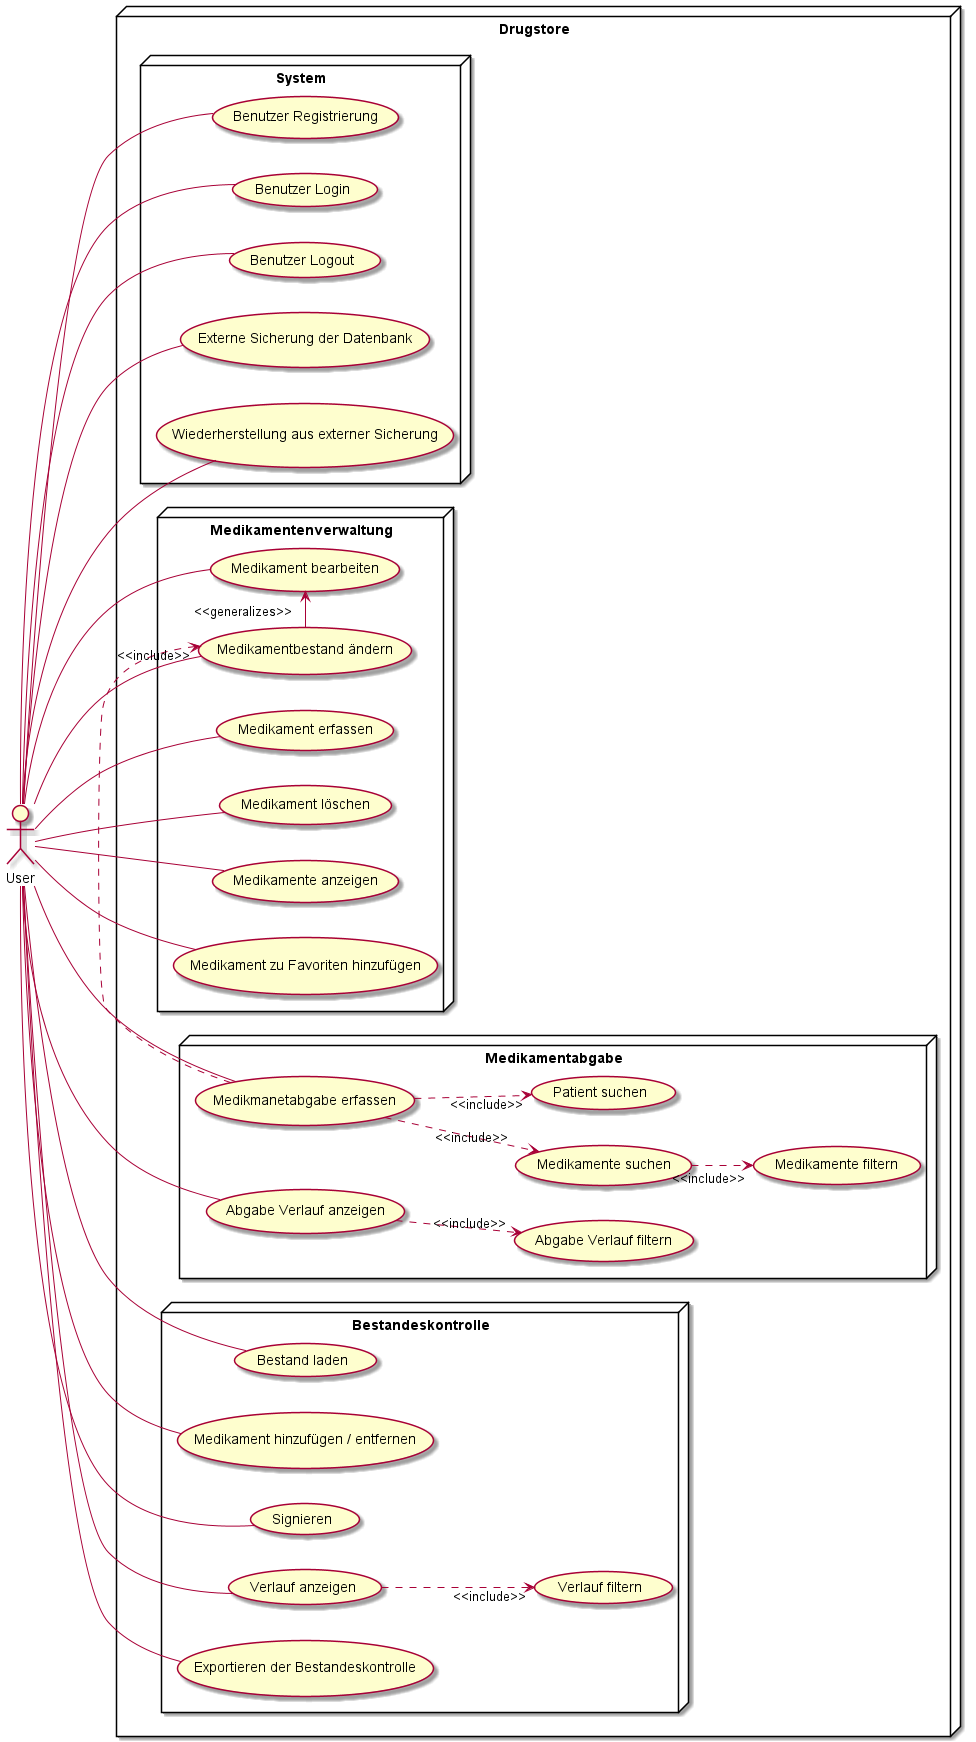

The diagram above was rendered by PlantUML. Its source (embedded in the PNG):
@startuml usecase-overview
left to right direction
node Drugstore {

    node System {
        usecase "Benutzer Registrierung" as UC11
        usecase "Benutzer Login" as UC12
        usecase "Benutzer Logout" as UC13
        usecase "Externe Sicherung der Datenbank" as UC14
        usecase "Wiederherstellung aus externer Sicherung" as UC15
    }

    node Medikamentenverwaltung {
        usecase "Medikament erfassen" as UC21
        usecase "Medikament bearbeiten" as UC22
        usecase "Medikament löschen" as UC23
        usecase "Medikamente anzeigen" as UC24
        usecase "Medikamentbestand ändern" as UC25
        usecase "Medikament zu Favoriten hinzufügen" as UC26
    }

    node Medikamentabgabe {
        usecase "Medikmanetabgabe erfassen" as UC31
        usecase "Medikamente suchen" as UC32
        usecase "Medikamente filtern" as UC33
        usecase "Patient suchen" as UC34
        usecase "Abgabe Verlauf anzeigen" as UC35
        usecase "Abgabe Verlauf filtern" as UC36
    }

    node Bestandeskontrolle {
        usecase "Bestand laden" as UC41
        usecase "Medikament hinzufügen / entfernen" as UC42
        usecase "Signieren" as UC43
        usecase "Verlauf anzeigen" as UC44
        usecase "Verlauf filtern" as UC45
        usecase "Exportieren der Bestandeskontrolle" as UC46
    }
}


:User: - UC11
:User: - UC12
:User: - UC13
:User: - UC14
:User: - UC15

:User: -- UC21
:User: -- UC22
:User: -- UC23
:User: -- UC24
:User: -- UC25
:User: -- UC26

:User: --- UC31
:User: --- UC35

:User: --- UC41
:User: --- UC42
:User: --- UC43
:User: --- UC44
:User: --- UC46

UC22 <- "<<generalizes>>" UC25

UC31 .> "<<include>>" UC25

UC31 ..> "<<include>>" UC32
UC31 ..> "<<include>>" UC34
UC32 ..> "<<include>>" UC33
UC35 ..> "<<include>>" UC36

UC44 ..> "<<include>>" UC45

@enduml